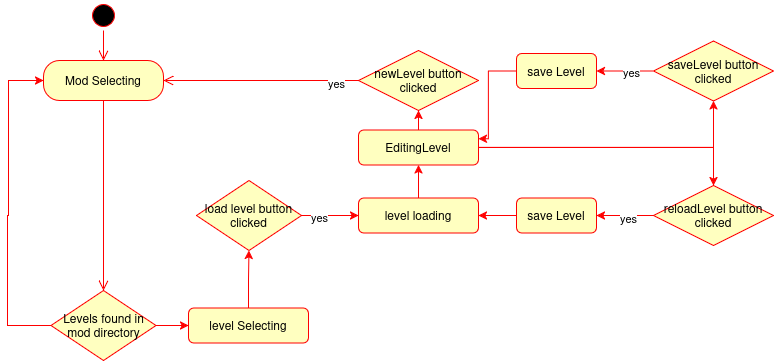

The diagram above was exported from draw.io. Its source (the exported page's mxGraphModel, read from the mxfile embedded in the PNG):
<mxGraphModel dx="1015" dy="480" grid="1" gridSize="10" guides="1" tooltips="1" connect="1" arrows="1" fold="1" page="1" pageScale="1" pageWidth="827" pageHeight="1169" math="0" shadow="0">
  <root>
    <mxCell id="0" />
    <mxCell id="1" parent="0" />
    <mxCell id="2" value="" style="ellipse;html=1;shape=startState;fillColor=#000000;strokeColor=#ff0000;" vertex="1" parent="1">
      <mxGeometry x="111" y="580" width="30" height="30" as="geometry" />
    </mxCell>
    <mxCell id="3" value="" style="edgeStyle=orthogonalEdgeStyle;html=1;verticalAlign=bottom;endArrow=open;endSize=8;strokeColor=#ff0000;rounded=0;entryX=0.5;entryY=0;entryDx=0;entryDy=0;" edge="1" source="2" target="4" parent="1">
      <mxGeometry relative="1" as="geometry">
        <mxPoint x="126" y="640" as="targetPoint" />
      </mxGeometry>
    </mxCell>
    <mxCell id="4" value="Mod Selecting" style="rounded=1;whiteSpace=wrap;html=1;arcSize=40;fontColor=#000000;fillColor=#ffffc0;strokeColor=#ff0000;" vertex="1" parent="1">
      <mxGeometry x="66" y="640" width="120" height="40" as="geometry" />
    </mxCell>
    <mxCell id="5" value="" style="edgeStyle=orthogonalEdgeStyle;html=1;verticalAlign=bottom;endArrow=open;endSize=8;strokeColor=#ff0000;rounded=0;" edge="1" source="4" target="8" parent="1">
      <mxGeometry relative="1" as="geometry">
        <mxPoint x="126" y="740" as="targetPoint" />
      </mxGeometry>
    </mxCell>
    <mxCell id="6" value="" style="edgeStyle=orthogonalEdgeStyle;rounded=0;orthogonalLoop=1;jettySize=auto;html=1;strokeColor=#FF0000;" edge="1" source="8" target="10" parent="1">
      <mxGeometry relative="1" as="geometry" />
    </mxCell>
    <mxCell id="7" style="edgeStyle=orthogonalEdgeStyle;rounded=0;orthogonalLoop=1;jettySize=auto;html=1;exitX=0;exitY=0.5;exitDx=0;exitDy=0;entryX=0;entryY=0.5;entryDx=0;entryDy=0;strokeColor=#FF0000;" edge="1" source="8" target="4" parent="1">
      <mxGeometry relative="1" as="geometry">
        <mxPoint x="1" y="670" as="targetPoint" />
        <Array as="points">
          <mxPoint x="30" y="905" />
          <mxPoint x="30" y="795" />
          <mxPoint x="31" y="795" />
          <mxPoint x="31" y="660" />
        </Array>
      </mxGeometry>
    </mxCell>
    <mxCell id="8" value="Levels found in mod directory" style="rhombus;whiteSpace=wrap;html=1;fontColor=#000000;fillColor=#ffffc0;strokeColor=#ff0000;" vertex="1" parent="1">
      <mxGeometry x="73.5" y="870" width="105" height="70" as="geometry" />
    </mxCell>
    <mxCell id="9" style="edgeStyle=orthogonalEdgeStyle;rounded=0;orthogonalLoop=1;jettySize=auto;html=1;exitX=0.5;exitY=0;exitDx=0;exitDy=0;entryX=0.5;entryY=1;entryDx=0;entryDy=0;strokeColor=#FF0000;" edge="1" source="10" target="31" parent="1">
      <mxGeometry relative="1" as="geometry" />
    </mxCell>
    <mxCell id="10" value="&lt;div&gt;level Selecting&lt;/div&gt;" style="rounded=1;whiteSpace=wrap;html=1;fillColor=#ffffc0;strokeColor=#ff0000;fontColor=#000000;" vertex="1" parent="1">
      <mxGeometry x="211" y="887.5" width="120" height="35" as="geometry" />
    </mxCell>
    <mxCell id="11" value="" style="edgeStyle=orthogonalEdgeStyle;rounded=0;orthogonalLoop=1;jettySize=auto;html=1;strokeColor=#FF0000;" edge="1" source="12" target="16" parent="1">
      <mxGeometry relative="1" as="geometry" />
    </mxCell>
    <mxCell id="12" value="level loading" style="rounded=1;whiteSpace=wrap;html=1;fillColor=#ffffc0;strokeColor=#ff0000;fontColor=#000000;" vertex="1" parent="1">
      <mxGeometry x="381" y="777.5" width="120" height="35" as="geometry" />
    </mxCell>
    <mxCell id="13" value="" style="edgeStyle=orthogonalEdgeStyle;rounded=0;orthogonalLoop=1;jettySize=auto;html=1;entryX=0.5;entryY=0;entryDx=0;entryDy=0;strokeColor=#FF0000;" edge="1" source="16" target="27" parent="1">
      <mxGeometry relative="1" as="geometry">
        <mxPoint x="621" y="773" as="targetPoint" />
      </mxGeometry>
    </mxCell>
    <mxCell id="14" style="edgeStyle=orthogonalEdgeStyle;rounded=0;orthogonalLoop=1;jettySize=auto;html=1;exitX=0.5;exitY=0;exitDx=0;exitDy=0;entryX=0.5;entryY=1;entryDx=0;entryDy=0;strokeColor=#FF0000;" edge="1" source="16" target="22" parent="1">
      <mxGeometry relative="1" as="geometry" />
    </mxCell>
    <mxCell id="15" style="edgeStyle=orthogonalEdgeStyle;rounded=0;orthogonalLoop=1;jettySize=auto;html=1;exitX=1;exitY=0.5;exitDx=0;exitDy=0;entryX=0.5;entryY=1;entryDx=0;entryDy=0;strokeColor=#FF0000;" edge="1" source="16" target="26" parent="1">
      <mxGeometry relative="1" as="geometry" />
    </mxCell>
    <mxCell id="16" value="EditingLevel" style="rounded=1;whiteSpace=wrap;html=1;fillColor=#ffffc0;strokeColor=#ff0000;fontColor=#000000;" vertex="1" parent="1">
      <mxGeometry x="381" y="709.5" width="120" height="35" as="geometry" />
    </mxCell>
    <mxCell id="17" value="" style="edgeStyle=orthogonalEdgeStyle;rounded=0;orthogonalLoop=1;jettySize=auto;html=1;exitX=0;exitY=0.5;exitDx=0;exitDy=0;entryX=1;entryY=0.5;entryDx=0;entryDy=0;strokeColor=#FF0000;" edge="1" source="27" target="28" parent="1">
      <mxGeometry relative="1" as="geometry">
        <mxPoint x="715" y="798.5" as="sourcePoint" />
        <mxPoint x="619" y="795" as="targetPoint" />
      </mxGeometry>
    </mxCell>
    <mxCell id="18" value="yes" style="edgeLabel;html=1;align=center;verticalAlign=middle;resizable=0;points=[];" vertex="1" connectable="0" parent="17">
      <mxGeometry x="-0.0741" y="2" relative="1" as="geometry">
        <mxPoint as="offset" />
      </mxGeometry>
    </mxCell>
    <mxCell id="19" style="edgeStyle=orthogonalEdgeStyle;rounded=0;orthogonalLoop=1;jettySize=auto;html=1;exitX=0;exitY=0.5;exitDx=0;exitDy=0;entryX=1;entryY=0.5;entryDx=0;entryDy=0;strokeColor=#FF0000;" edge="1" source="28" target="12" parent="1">
      <mxGeometry relative="1" as="geometry">
        <mxPoint x="539" y="795" as="sourcePoint" />
      </mxGeometry>
    </mxCell>
    <mxCell id="20" style="edgeStyle=orthogonalEdgeStyle;rounded=0;orthogonalLoop=1;jettySize=auto;html=1;exitX=0;exitY=0.5;exitDx=0;exitDy=0;entryX=1;entryY=0.25;entryDx=0;entryDy=0;strokeColor=#FF0000;" edge="1" source="21" target="16" parent="1">
      <mxGeometry relative="1" as="geometry">
        <mxPoint x="511" y="720" as="targetPoint" />
        <Array as="points">
          <mxPoint x="511" y="651" />
          <mxPoint x="511" y="718" />
        </Array>
      </mxGeometry>
    </mxCell>
    <mxCell id="21" value="save Level" style="rounded=1;whiteSpace=wrap;html=1;fillColor=#ffffc0;strokeColor=#ff0000;fontColor=#000000;" vertex="1" parent="1">
      <mxGeometry x="539" y="633" width="80" height="35" as="geometry" />
    </mxCell>
    <mxCell id="22" value="newLevel button clicked" style="rhombus;whiteSpace=wrap;html=1;fontColor=#000000;fillColor=#ffffc0;strokeColor=#ff0000;" vertex="1" parent="1">
      <mxGeometry x="381" y="630" width="120" height="60" as="geometry" />
    </mxCell>
    <mxCell id="23" value="yes" style="edgeStyle=orthogonalEdgeStyle;html=1;align=left;verticalAlign=top;endArrow=open;endSize=8;strokeColor=#ff0000;rounded=0;entryX=1;entryY=0.5;entryDx=0;entryDy=0;" edge="1" source="22" target="4" parent="1">
      <mxGeometry x="-0.6746" y="-10" relative="1" as="geometry">
        <mxPoint x="421" y="610" as="targetPoint" />
        <mxPoint as="offset" />
      </mxGeometry>
    </mxCell>
    <mxCell id="24" style="edgeStyle=orthogonalEdgeStyle;rounded=0;orthogonalLoop=1;jettySize=auto;html=1;exitX=0;exitY=0.5;exitDx=0;exitDy=0;entryX=1;entryY=0.5;entryDx=0;entryDy=0;strokeColor=#FF0000;" edge="1" source="26" target="21" parent="1">
      <mxGeometry relative="1" as="geometry">
        <Array as="points">
          <mxPoint x="639" y="651" />
        </Array>
      </mxGeometry>
    </mxCell>
    <mxCell id="25" value="yes" style="edgeLabel;html=1;align=center;verticalAlign=middle;resizable=0;points=[];" vertex="1" connectable="0" parent="24">
      <mxGeometry x="-0.1852" y="1" relative="1" as="geometry">
        <mxPoint as="offset" />
      </mxGeometry>
    </mxCell>
    <mxCell id="26" value="saveLevel button clicked" style="rhombus;whiteSpace=wrap;html=1;fontColor=#000000;fillColor=#ffffc0;strokeColor=#ff0000;" vertex="1" parent="1">
      <mxGeometry x="676" y="620.5" width="120" height="60" as="geometry" />
    </mxCell>
    <mxCell id="27" value="reloadLevel button clicked" style="rhombus;whiteSpace=wrap;html=1;fontColor=#000000;fillColor=#ffffc0;strokeColor=#ff0000;" vertex="1" parent="1">
      <mxGeometry x="676" y="765" width="120" height="60" as="geometry" />
    </mxCell>
    <mxCell id="28" value="save Level" style="rounded=1;whiteSpace=wrap;html=1;fillColor=#ffffc0;strokeColor=#ff0000;fontColor=#000000;" vertex="1" parent="1">
      <mxGeometry x="539" y="777.5" width="80" height="35" as="geometry" />
    </mxCell>
    <mxCell id="29" style="edgeStyle=orthogonalEdgeStyle;rounded=0;orthogonalLoop=1;jettySize=auto;html=1;exitX=1;exitY=0.5;exitDx=0;exitDy=0;entryX=0;entryY=0.5;entryDx=0;entryDy=0;strokeColor=#FF0000;" edge="1" source="31" target="12" parent="1">
      <mxGeometry relative="1" as="geometry" />
    </mxCell>
    <mxCell id="30" value="yes" style="edgeLabel;html=1;align=center;verticalAlign=middle;resizable=0;points=[];" vertex="1" connectable="0" parent="29">
      <mxGeometry x="-0.3929" y="-1" relative="1" as="geometry">
        <mxPoint as="offset" />
      </mxGeometry>
    </mxCell>
    <mxCell id="31" value="load level button clicked" style="rhombus;whiteSpace=wrap;html=1;fontColor=#000000;fillColor=#ffffc0;strokeColor=#ff0000;" vertex="1" parent="1">
      <mxGeometry x="219" y="760" width="105" height="70" as="geometry" />
    </mxCell>
  </root>
</mxGraphModel>